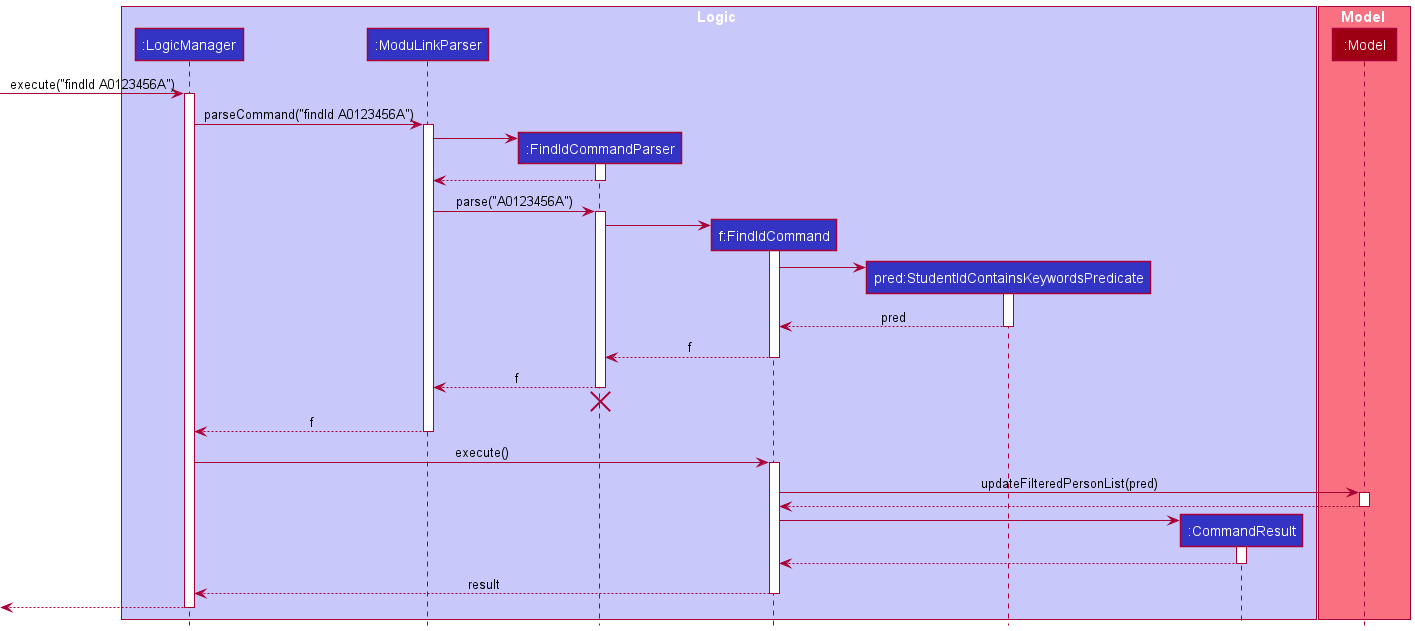

The diagram above was rendered by PlantUML. Its source (embedded in the PNG):
@startuml
!include style.puml

box Logic LOGIC_COLOR_T1
participant ":LogicManager" as LogicManager LOGIC_COLOR
participant ":ModuLinkParser" as ModuLinkParser LOGIC_COLOR
participant ":FindIdCommandParser" as FindIdCommandParser LOGIC_COLOR
participant "f:FindIdCommand" as FindIdCommand LOGIC_COLOR
participant "pred:StudentIdContainsKeywordsPredicate" as StudentIdContainsKeywordsPredicate LOGIC_COLOR
participant ":CommandResult" as CommandResult LOGIC_COLOR
end box

box Model MODEL_COLOR_T1
participant ":Model" as Model MODEL_COLOR
end box

[-> LogicManager : execute("findId A0123456A")
activate LogicManager

LogicManager -> ModuLinkParser : parseCommand("findId A0123456A")
activate ModuLinkParser

create FindIdCommandParser
ModuLinkParser -> FindIdCommandParser
activate FindIdCommandParser

FindIdCommandParser --> ModuLinkParser
deactivate FindIdCommandParser

ModuLinkParser -> FindIdCommandParser : parse("A0123456A")
activate FindIdCommandParser

create FindIdCommand
FindIdCommandParser -> FindIdCommand
activate FindIdCommand


create StudentIdContainsKeywordsPredicate
FindIdCommand -> StudentIdContainsKeywordsPredicate
activate StudentIdContainsKeywordsPredicate

StudentIdContainsKeywordsPredicate --> FindIdCommand : pred
deactivate StudentIdContainsKeywordsPredicate

FindIdCommand --> FindIdCommandParser : f
deactivate FindIdCommand

FindIdCommandParser --> ModuLinkParser : f
deactivate FindIdCommandParser
'Hidden arrow to position the destroy marker below the end of the activation bar.
FindIdCommandParser -[hidden]-> ModuLinkParser
destroy FindIdCommandParser

ModuLinkParser --> LogicManager : f
deactivate ModuLinkParser

LogicManager -> FindIdCommand : execute()
activate FindIdCommand


FindIdCommand -> Model : updateFilteredPersonList(pred)
activate Model

Model --> FindIdCommand
deactivate Model

create CommandResult
FindIdCommand -> CommandResult
activate CommandResult

CommandResult --> FindIdCommand
deactivate CommandResult

FindIdCommand --> LogicManager : result
deactivate FindIdCommand

[<--LogicManager
deactivate LogicManager
@enduml